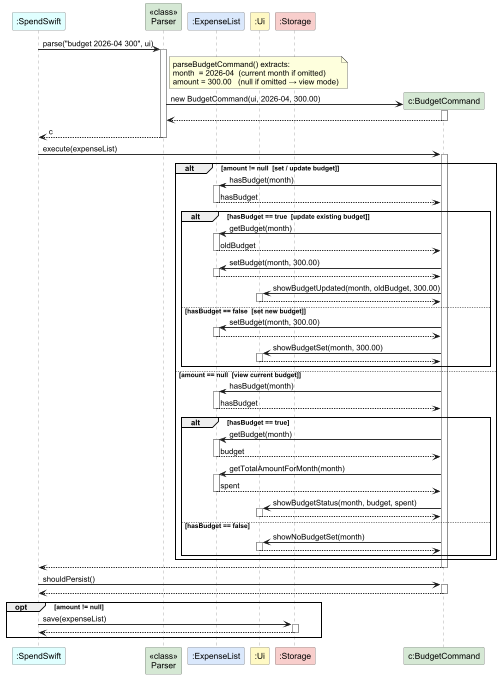

The diagram above was rendered by PlantUML. Its source (embedded in the PNG):
@startuml BudgetCommandSequenceDiagram

' ============================================================
' Sequence Diagram — Budget Command (set or view)
'
' Two user invocations covered using alt:
'   budget /m 2026-04 300   → set (or update) a budget
'   budget /m 2026-04        → view the current budget
'
' Parser creates BudgetCommand(ui, month, amount).
' amount == null means view; amount != null means set/update.
' shouldPersist() returns true only for set/update.
' ============================================================

skinparam defaultFontName Arial
skinparam sequenceArrowThickness 1.5
skinparam sequenceParticipantBorderColor #555555
skinparam sequenceParticipantBackgroundColor #FEFEFE
skinparam sequenceLifeLineBorderColor #777777
skinparam shadowing false

participant ":SpendSwift"       as main   #LightCyan
participant "<<class>>\nParser" as parser #D5E8D4
participant ":ExpenseList"      as el     #DAE8FC
participant ":Ui"               as ui     #FFF9C4
participant ":Storage"          as store  #F8CECC

main -> parser : parse("budget 2026-04 300", ui)
activate parser

note right of parser
  parseBudgetCommand() extracts:
  month  = 2026-04  (current month if omitted)
  amount = 300.00   (null if omitted → view mode)
end note

create participant "c:BudgetCommand" as cmd #D5E8D4
parser -> cmd : new BudgetCommand(ui, 2026-04, 300.00)
activate cmd
cmd --> parser :
deactivate cmd

parser --> main : c
deactivate parser

main -> cmd : execute(expenseList)
activate cmd

alt amount != null  [set / update budget]

    cmd -> el : hasBudget(month)
    activate el
    el --> cmd : hasBudget
    deactivate el

    alt hasBudget == true  [update existing budget]
        cmd -> el : getBudget(month)
        activate el
        el --> cmd : oldBudget
        deactivate el

        cmd -> el : setBudget(month, 300.00)
        activate el
        el --> cmd :
        deactivate el

        cmd -> ui : showBudgetUpdated(month, oldBudget, 300.00)
        activate ui
        ui --> cmd :
        deactivate ui

    else hasBudget == false  [set new budget]
        cmd -> el : setBudget(month, 300.00)
        activate el
        el --> cmd :
        deactivate el

        cmd -> ui : showBudgetSet(month, 300.00)
        activate ui
        ui --> cmd :
        deactivate ui
    end

else amount == null  [view current budget]

    cmd -> el : hasBudget(month)
    activate el
    el --> cmd : hasBudget
    deactivate el

    alt hasBudget == true
        cmd -> el : getBudget(month)
        activate el
        el --> cmd : budget
        deactivate el

        cmd -> el : getTotalAmountForMonth(month)
        activate el
        el --> cmd : spent
        deactivate el

        cmd -> ui : showBudgetStatus(month, budget, spent)
        activate ui
        ui --> cmd :
        deactivate ui

    else hasBudget == false
        cmd -> ui : showNoBudgetSet(month)
        activate ui
        ui --> cmd :
        deactivate ui
    end

end

cmd --> main :
deactivate cmd

main -> cmd : shouldPersist()
activate cmd
cmd --> main
deactivate cmd

opt amount != null
    main -> store : save(expenseList)
    activate store
    store --> main
    deactivate store
end

@enduml